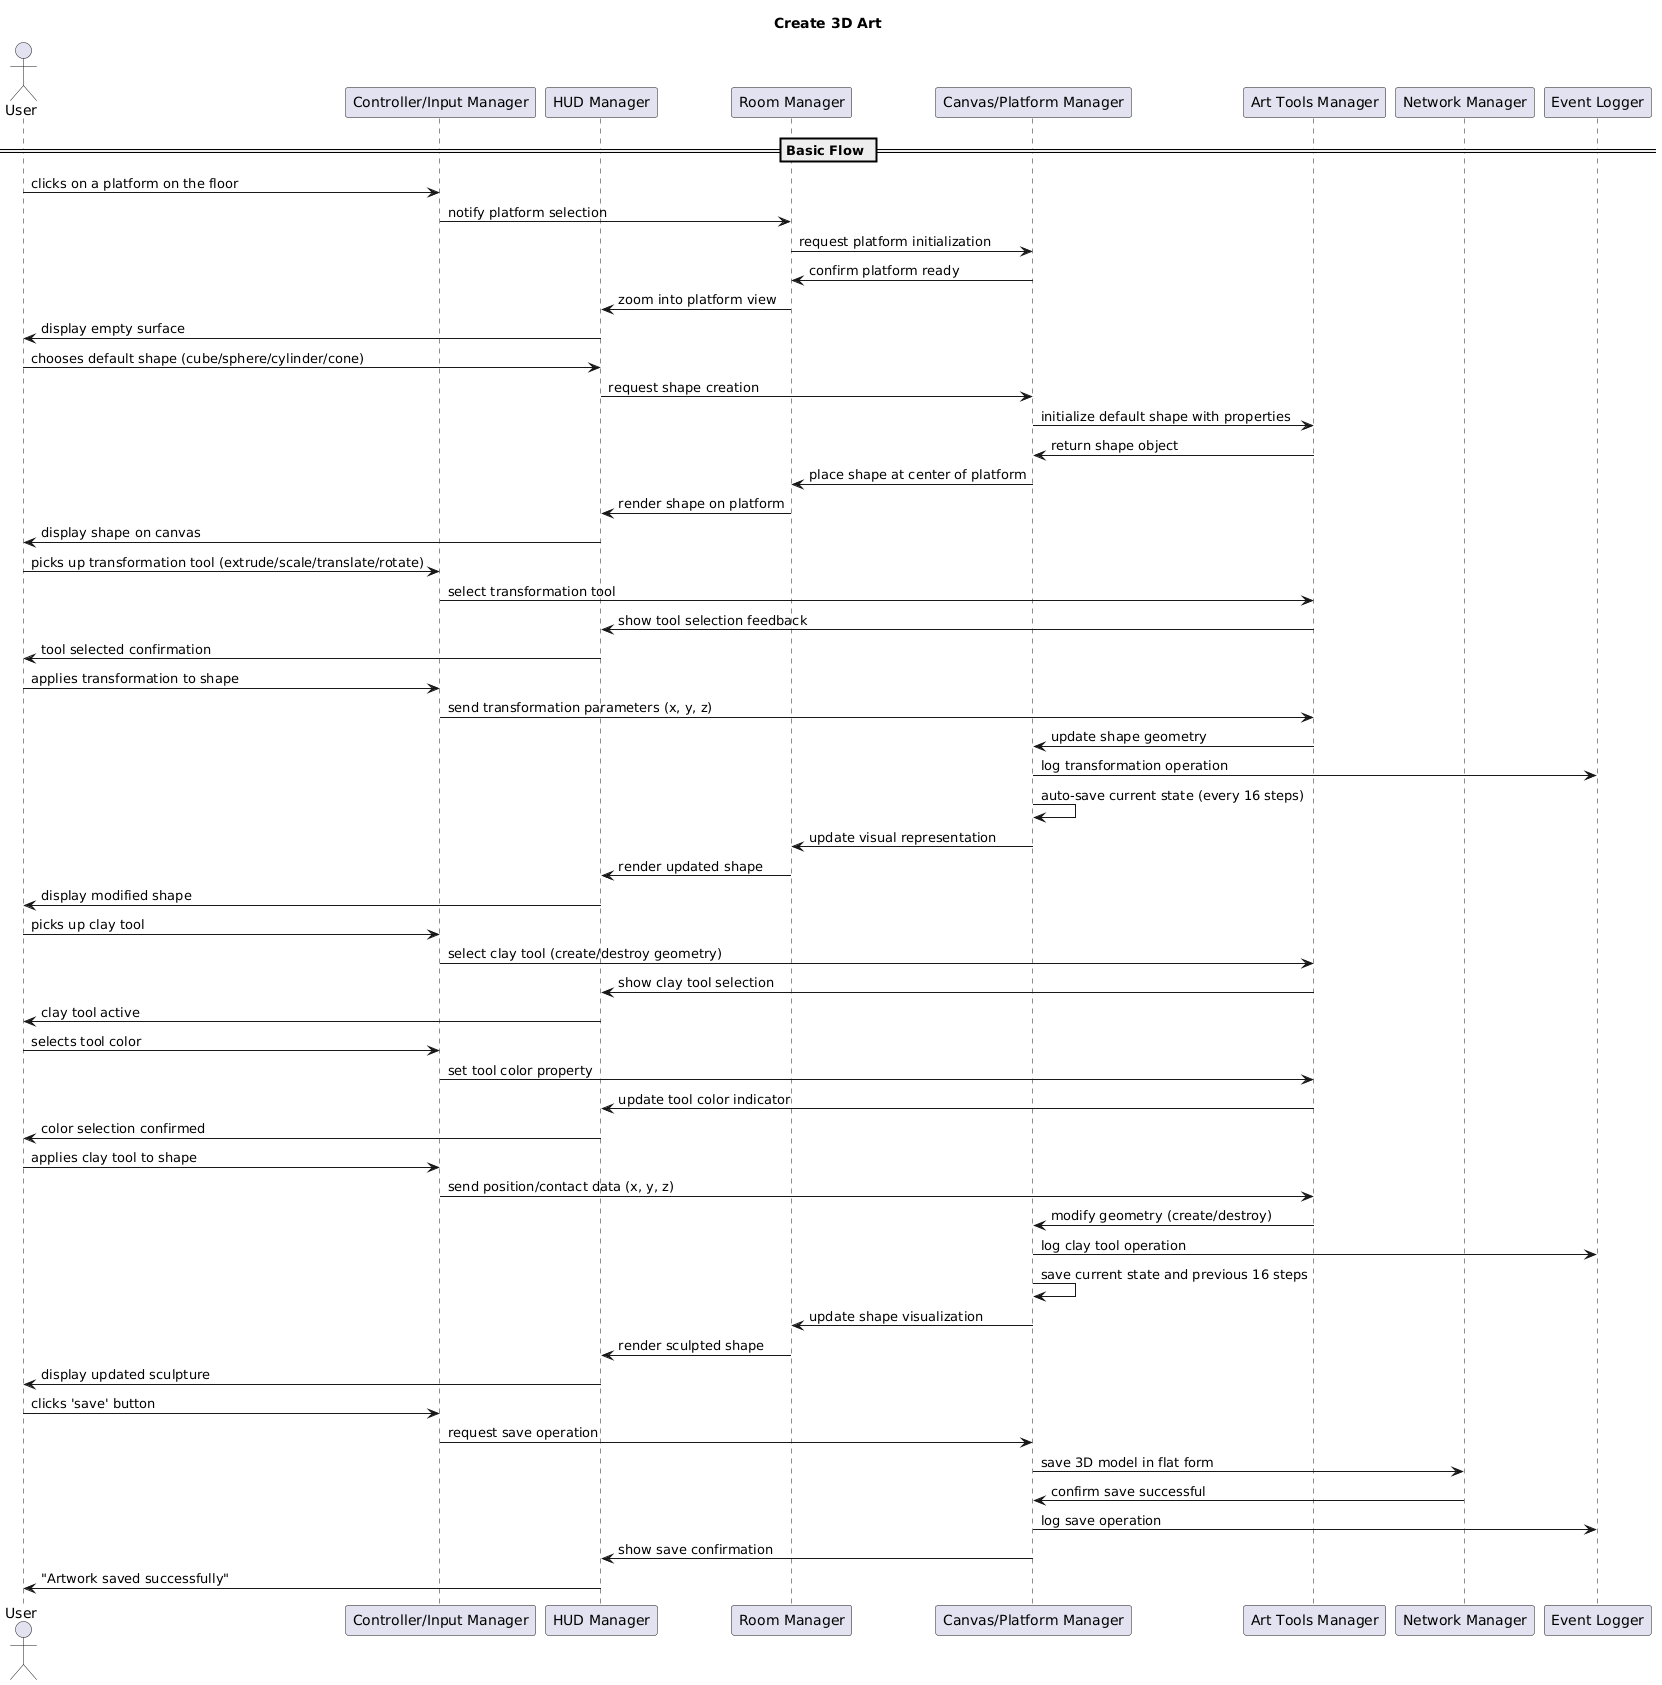

The diagram above was rendered by PlantUML. Its source (embedded in the PNG):
@startuml
actor User
participant "Controller/Input Manager" as Input
participant "HUD Manager" as HUD
participant "Room Manager" as Room
participant "Canvas/Platform Manager" as Canvas
participant "Art Tools Manager" as Tools
participant "Network Manager" as Network
participant "Event Logger" as Logger

title Create 3D Art

== Basic Flow ==

User -> Input: clicks on a platform on the floor
Input -> Room: notify platform selection
Room -> Canvas: request platform initialization
Canvas -> Room: confirm platform ready
Room -> HUD: zoom into platform view
HUD -> User: display empty surface

User -> HUD: chooses default shape (cube/sphere/cylinder/cone)
HUD -> Canvas: request shape creation
Canvas -> Tools: initialize default shape with properties
Tools -> Canvas: return shape object
Canvas -> Room: place shape at center of platform
Room -> HUD: render shape on platform
HUD -> User: display shape on canvas

User -> Input: picks up transformation tool (extrude/scale/translate/rotate)
Input -> Tools: select transformation tool
Tools -> HUD: show tool selection feedback
HUD -> User: tool selected confirmation

User -> Input: applies transformation to shape
Input -> Tools: send transformation parameters (x, y, z)
Tools -> Canvas: update shape geometry
Canvas -> Logger: log transformation operation
Canvas -> Canvas: auto-save current state (every 16 steps)
Canvas -> Room: update visual representation
Room -> HUD: render updated shape
HUD -> User: display modified shape

User -> Input: picks up clay tool
Input -> Tools: select clay tool (create/destroy geometry)
Tools -> HUD: show clay tool selection
HUD -> User: clay tool active

User -> Input: selects tool color
Input -> Tools: set tool color property
Tools -> HUD: update tool color indicator
HUD -> User: color selection confirmed

User -> Input: applies clay tool to shape
Input -> Tools: send position/contact data (x, y, z)
Tools -> Canvas: modify geometry (create/destroy)
Canvas -> Logger: log clay tool operation
Canvas -> Canvas: save current state and previous 16 steps
Canvas -> Room: update shape visualization
Room -> HUD: render sculpted shape
HUD -> User: display updated sculpture

User -> Input: clicks 'save' button
Input -> Canvas: request save operation
Canvas -> Network: save 3D model in flat form
Network -> Canvas: confirm save successful
Canvas -> Logger: log save operation
Canvas -> HUD: show save confirmation
HUD -> User: "Artwork saved successfully"
@enduml